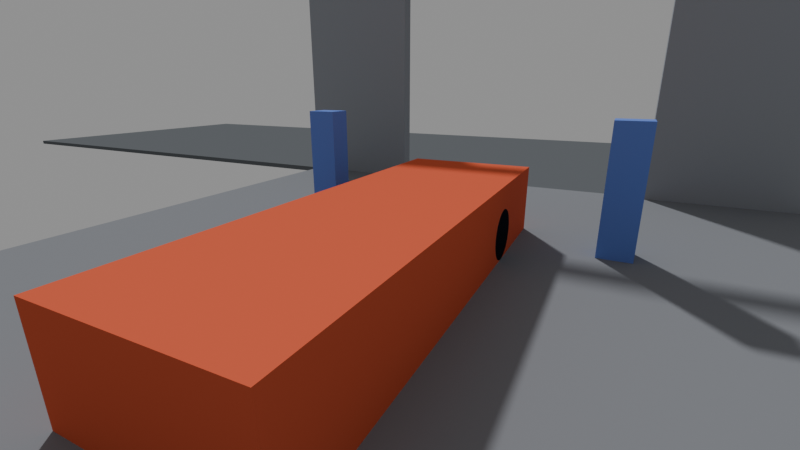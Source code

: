 # Source: garage-departure.blend  (saved by Blender 4.2.68; exported with 4.5.12 LTS)
import bpy
from mathutils import Matrix  # noqa: F401  (used for matrix-valued properties, if any)

bpy.ops.wm.read_factory_settings(use_empty=True)
scene = bpy.context.scene
scene.name = 'Scene'

# ---- materials (node trees are filled in below, after node groups)
mat_car_clearance_envelope = bpy.data.materials.new('car clearance envelope')
mat_car_clearance_envelope.diffuse_color = (0.7, 0.12, 0.06, 1.0)
mat_bay_floor = bpy.data.materials.new('bay floor')
mat_bay_floor.diffuse_color = (0.22, 0.23, 0.25, 1.0)
mat_lane = bpy.data.materials.new('lane')
mat_lane.diffuse_color = (0.12, 0.13, 0.14, 1.0)
mat_door_jamb = bpy.data.materials.new('door jamb')
mat_door_jamb.diffuse_color = (0.3, 0.32, 0.35, 1.0)
mat_door_jamb_001 = bpy.data.materials.new('door jamb.001')
mat_door_jamb_001.diffuse_color = (0.3, 0.32, 0.35, 1.0)
mat_door_lintel = bpy.data.materials.new('door lintel')
mat_door_lintel.diffuse_color = (0.3, 0.32, 0.35, 1.0)
mat_crew_release__1 = bpy.data.materials.new('crew.release.-1')
mat_crew_release__1.diffuse_color = (0.15, 0.25, 0.7, 1.0)
mat_crew_release_1 = bpy.data.materials.new('crew.release.1')
mat_crew_release_1.diffuse_color = (0.15, 0.25, 0.7, 1.0)
mat_rubber = bpy.data.materials.new('Rubber')
mat_rubber.diffuse_color = (0.02, 0.02, 0.025, 1.0)

# ---- material node trees

# ---- cameras
cam_departure_follow = bpy.data.cameras.new('departure.follow')
cam_departure_follow.sensor_fit = 'VERTICAL'
cam_departure_follow.lens = 23.55

# ---- meshes
me_cube = bpy.data.meshes.new('Cube')
me_cube.from_pydata([(-1.0, -1.0, -1.0), (-1.0, -1.0, 1.0), (-1.0, 1.0, -1.0), (-1.0, 1.0, 1.0), (1.0, -1.0, -1.0), (1.0, -1.0, 1.0), (1.0, 1.0, -1.0), (1.0, 1.0, 1.0)], [], [(0, 1, 3, 2), (2, 3, 7, 6), (6, 7, 5, 4), (4, 5, 1, 0), (2, 6, 4, 0), (7, 3, 1, 5)])
_uv = me_cube.uv_layers.new(name='UVMap')
_uv.uv.foreach_set('vector', [0.375, 0.0, 0.625, 0.0, 0.625, 0.25, 0.375, 0.25, 0.375, 0.25, 0.625, 0.25, 0.625, 0.5, 0.375, 0.5, 0.375, 0.5, 0.625, 0.5, 0.625, 0.75, 0.375, 0.75, 0.375, 0.75, 0.625, 0.75, 0.625, 1.0, 0.375, 1.0, 0.125, 0.5, 0.375, 0.5, 0.375, 0.75, 0.125, 0.75, 0.625, 0.5, 0.875, 0.5, 0.875, 0.75, 0.625, 0.75])
me_cube.materials.append(mat_car_clearance_envelope)
me_cube.update()
me_cube_001 = bpy.data.meshes.new('Cube.001')
me_cube_001.from_pydata([(-1.0, -1.0, -1.0), (-1.0, -1.0, 1.0), (-1.0, 1.0, -1.0), (-1.0, 1.0, 1.0), (1.0, -1.0, -1.0), (1.0, -1.0, 1.0), (1.0, 1.0, -1.0), (1.0, 1.0, 1.0)], [], [(0, 1, 3, 2), (2, 3, 7, 6), (6, 7, 5, 4), (4, 5, 1, 0), (2, 6, 4, 0), (7, 3, 1, 5)])
_uv = me_cube_001.uv_layers.new(name='UVMap')
_uv.uv.foreach_set('vector', [0.375, 0.0, 0.625, 0.0, 0.625, 0.25, 0.375, 0.25, 0.375, 0.25, 0.625, 0.25, 0.625, 0.5, 0.375, 0.5, 0.375, 0.5, 0.625, 0.5, 0.625, 0.75, 0.375, 0.75, 0.375, 0.75, 0.625, 0.75, 0.625, 1.0, 0.375, 1.0, 0.125, 0.5, 0.375, 0.5, 0.375, 0.75, 0.125, 0.75, 0.625, 0.5, 0.875, 0.5, 0.875, 0.75, 0.625, 0.75])
me_cube_001.materials.append(mat_bay_floor)
me_cube_001.update()
me_cube_002 = bpy.data.meshes.new('Cube.002')
me_cube_002.from_pydata([(-1.0, -1.0, -1.0), (-1.0, -1.0, 1.0), (-1.0, 1.0, -1.0), (-1.0, 1.0, 1.0), (1.0, -1.0, -1.0), (1.0, -1.0, 1.0), (1.0, 1.0, -1.0), (1.0, 1.0, 1.0)], [], [(0, 1, 3, 2), (2, 3, 7, 6), (6, 7, 5, 4), (4, 5, 1, 0), (2, 6, 4, 0), (7, 3, 1, 5)])
_uv = me_cube_002.uv_layers.new(name='UVMap')
_uv.uv.foreach_set('vector', [0.375, 0.0, 0.625, 0.0, 0.625, 0.25, 0.375, 0.25, 0.375, 0.25, 0.625, 0.25, 0.625, 0.5, 0.375, 0.5, 0.375, 0.5, 0.625, 0.5, 0.625, 0.75, 0.375, 0.75, 0.375, 0.75, 0.625, 0.75, 0.625, 1.0, 0.375, 1.0, 0.125, 0.5, 0.375, 0.5, 0.375, 0.75, 0.125, 0.75, 0.625, 0.5, 0.875, 0.5, 0.875, 0.75, 0.625, 0.75])
me_cube_002.materials.append(mat_lane)
me_cube_002.update()
me_cube_003 = bpy.data.meshes.new('Cube.003')
me_cube_003.from_pydata([(-1.0, -1.0, -1.0), (-1.0, -1.0, 1.0), (-1.0, 1.0, -1.0), (-1.0, 1.0, 1.0), (1.0, -1.0, -1.0), (1.0, -1.0, 1.0), (1.0, 1.0, -1.0), (1.0, 1.0, 1.0)], [], [(0, 1, 3, 2), (2, 3, 7, 6), (6, 7, 5, 4), (4, 5, 1, 0), (2, 6, 4, 0), (7, 3, 1, 5)])
_uv = me_cube_003.uv_layers.new(name='UVMap')
_uv.uv.foreach_set('vector', [0.375, 0.0, 0.625, 0.0, 0.625, 0.25, 0.375, 0.25, 0.375, 0.25, 0.625, 0.25, 0.625, 0.5, 0.375, 0.5, 0.375, 0.5, 0.625, 0.5, 0.625, 0.75, 0.375, 0.75, 0.375, 0.75, 0.625, 0.75, 0.625, 1.0, 0.375, 1.0, 0.125, 0.5, 0.375, 0.5, 0.375, 0.75, 0.125, 0.75, 0.625, 0.5, 0.875, 0.5, 0.875, 0.75, 0.625, 0.75])
me_cube_003.materials.append(mat_door_jamb)
me_cube_003.update()
me_cube_004 = bpy.data.meshes.new('Cube.004')
me_cube_004.from_pydata([(-1.0, -1.0, -1.0), (-1.0, -1.0, 1.0), (-1.0, 1.0, -1.0), (-1.0, 1.0, 1.0), (1.0, -1.0, -1.0), (1.0, -1.0, 1.0), (1.0, 1.0, -1.0), (1.0, 1.0, 1.0)], [], [(0, 1, 3, 2), (2, 3, 7, 6), (6, 7, 5, 4), (4, 5, 1, 0), (2, 6, 4, 0), (7, 3, 1, 5)])
_uv = me_cube_004.uv_layers.new(name='UVMap')
_uv.uv.foreach_set('vector', [0.375, 0.0, 0.625, 0.0, 0.625, 0.25, 0.375, 0.25, 0.375, 0.25, 0.625, 0.25, 0.625, 0.5, 0.375, 0.5, 0.375, 0.5, 0.625, 0.5, 0.625, 0.75, 0.375, 0.75, 0.375, 0.75, 0.625, 0.75, 0.625, 1.0, 0.375, 1.0, 0.125, 0.5, 0.375, 0.5, 0.375, 0.75, 0.125, 0.75, 0.625, 0.5, 0.875, 0.5, 0.875, 0.75, 0.625, 0.75])
me_cube_004.materials.append(mat_door_jamb_001)
me_cube_004.update()
me_cube_005 = bpy.data.meshes.new('Cube.005')
me_cube_005.from_pydata([(-1.0, -1.0, -1.0), (-1.0, -1.0, 1.0), (-1.0, 1.0, -1.0), (-1.0, 1.0, 1.0), (1.0, -1.0, -1.0), (1.0, -1.0, 1.0), (1.0, 1.0, -1.0), (1.0, 1.0, 1.0)], [], [(0, 1, 3, 2), (2, 3, 7, 6), (6, 7, 5, 4), (4, 5, 1, 0), (2, 6, 4, 0), (7, 3, 1, 5)])
_uv = me_cube_005.uv_layers.new(name='UVMap')
_uv.uv.foreach_set('vector', [0.375, 0.0, 0.625, 0.0, 0.625, 0.25, 0.375, 0.25, 0.375, 0.25, 0.625, 0.25, 0.625, 0.5, 0.375, 0.5, 0.375, 0.5, 0.625, 0.5, 0.625, 0.75, 0.375, 0.75, 0.375, 0.75, 0.625, 0.75, 0.625, 1.0, 0.375, 1.0, 0.125, 0.5, 0.375, 0.5, 0.375, 0.75, 0.125, 0.75, 0.625, 0.5, 0.875, 0.5, 0.875, 0.75, 0.625, 0.75])
me_cube_005.materials.append(mat_door_lintel)
me_cube_005.update()
me_cube_006 = bpy.data.meshes.new('Cube.006')
me_cube_006.from_pydata([(-1.0, -1.0, -1.0), (-1.0, -1.0, 1.0), (-1.0, 1.0, -1.0), (-1.0, 1.0, 1.0), (1.0, -1.0, -1.0), (1.0, -1.0, 1.0), (1.0, 1.0, -1.0), (1.0, 1.0, 1.0)], [], [(0, 1, 3, 2), (2, 3, 7, 6), (6, 7, 5, 4), (4, 5, 1, 0), (2, 6, 4, 0), (7, 3, 1, 5)])
_uv = me_cube_006.uv_layers.new(name='UVMap')
_uv.uv.foreach_set('vector', [0.375, 0.0, 0.625, 0.0, 0.625, 0.25, 0.375, 0.25, 0.375, 0.25, 0.625, 0.25, 0.625, 0.5, 0.375, 0.5, 0.375, 0.5, 0.625, 0.5, 0.625, 0.75, 0.375, 0.75, 0.375, 0.75, 0.625, 0.75, 0.625, 1.0, 0.375, 1.0, 0.125, 0.5, 0.375, 0.5, 0.375, 0.75, 0.125, 0.75, 0.625, 0.5, 0.875, 0.5, 0.875, 0.75, 0.625, 0.75])
me_cube_006.materials.append(mat_crew_release__1)
me_cube_006.update()
me_cube_007 = bpy.data.meshes.new('Cube.007')
me_cube_007.from_pydata([(-1.0, -1.0, -1.0), (-1.0, -1.0, 1.0), (-1.0, 1.0, -1.0), (-1.0, 1.0, 1.0), (1.0, -1.0, -1.0), (1.0, -1.0, 1.0), (1.0, 1.0, -1.0), (1.0, 1.0, 1.0)], [], [(0, 1, 3, 2), (2, 3, 7, 6), (6, 7, 5, 4), (4, 5, 1, 0), (2, 6, 4, 0), (7, 3, 1, 5)])
_uv = me_cube_007.uv_layers.new(name='UVMap')
_uv.uv.foreach_set('vector', [0.375, 0.0, 0.625, 0.0, 0.625, 0.25, 0.375, 0.25, 0.375, 0.25, 0.625, 0.25, 0.625, 0.5, 0.375, 0.5, 0.375, 0.5, 0.625, 0.5, 0.625, 0.75, 0.375, 0.75, 0.375, 0.75, 0.625, 0.75, 0.625, 1.0, 0.375, 1.0, 0.125, 0.5, 0.375, 0.5, 0.375, 0.75, 0.125, 0.75, 0.625, 0.5, 0.875, 0.5, 0.875, 0.75, 0.625, 0.75])
me_cube_007.materials.append(mat_crew_release_1)
me_cube_007.update()
me_cylinder = bpy.data.meshes.new('Cylinder')
me_cylinder.from_pydata([(-0.16, 0.3416, 6.994e-09), (0.16, 0.3416, -6.994e-09), (-0.16, 0.3351, -0.06665), (0.16, 0.3351, -0.06665), (-0.16, 0.3156, -0.1307), (0.16, 0.3156, -0.1307), (-0.16, 0.2841, -0.1898), (0.16, 0.2841, -0.1898), (-0.16, 0.2416, -0.2416), (0.16, 0.2416, -0.2416), (-0.16, 0.1898, -0.2841), (0.16, 0.1898, -0.2841), (-0.16, 0.1307, -0.3156), (0.16, 0.1307, -0.3156), (-0.16, 0.06665, -0.3351), (0.16, 0.06665, -0.3351), (-0.16, 0.0, -0.3416), (0.16, 0.0, -0.3416), (-0.16, -0.06665, -0.3351), (0.16, -0.06665, -0.3351), (-0.16, -0.1307, -0.3156), (0.16, -0.1307, -0.3156), (-0.16, -0.1898, -0.2841), (0.16, -0.1898, -0.2841), (-0.16, -0.2416, -0.2416), (0.16, -0.2416, -0.2416), (-0.16, -0.2841, -0.1898), (0.16, -0.2841, -0.1898), (-0.16, -0.3156, -0.1307), (0.16, -0.3156, -0.1307), (-0.16, -0.3351, -0.06665), (0.16, -0.3351, -0.06665), (-0.16, -0.3416, 6.994e-09), (0.16, -0.3416, -6.994e-09), (-0.16, -0.3351, 0.06665), (0.16, -0.3351, 0.06665), (-0.16, -0.3156, 0.1307), (0.16, -0.3156, 0.1307), (-0.16, -0.2841, 0.1898), (0.16, -0.2841, 0.1898), (-0.16, -0.2416, 0.2416), (0.16, -0.2416, 0.2416), (-0.16, -0.1898, 0.2841), (0.16, -0.1898, 0.2841), (-0.16, -0.1307, 0.3156), (0.16, -0.1307, 0.3156), (-0.16, -0.06665, 0.3351), (0.16, -0.06665, 0.3351), (-0.16, 0.0, 0.3416), (0.16, 0.0, 0.3416), (-0.16, 0.06665, 0.3351), (0.16, 0.06665, 0.3351), (-0.16, 0.1307, 0.3156), (0.16, 0.1307, 0.3156), (-0.16, 0.1898, 0.2841), (0.16, 0.1898, 0.2841), (-0.16, 0.2416, 0.2416), (0.16, 0.2416, 0.2416), (-0.16, 0.2841, 0.1898), (0.16, 0.2841, 0.1898), (-0.16, 0.3156, 0.1307), (0.16, 0.3156, 0.1307), (-0.16, 0.3351, 0.06665), (0.16, 0.3351, 0.06665)], [], [(0, 1, 3, 2), (2, 3, 5, 4), (4, 5, 7, 6), (6, 7, 9, 8), (8, 9, 11, 10), (10, 11, 13, 12), (12, 13, 15, 14), (14, 15, 17, 16), (16, 17, 19, 18), (18, 19, 21, 20), (20, 21, 23, 22), (22, 23, 25, 24), (24, 25, 27, 26), (26, 27, 29, 28), (28, 29, 31, 30), (30, 31, 33, 32), (32, 33, 35, 34), (34, 35, 37, 36), (36, 37, 39, 38), (38, 39, 41, 40), (40, 41, 43, 42), (42, 43, 45, 44), (44, 45, 47, 46), (46, 47, 49, 48), (48, 49, 51, 50), (50, 51, 53, 52), (52, 53, 55, 54), (54, 55, 57, 56), (56, 57, 59, 58), (58, 59, 61, 60), (3, 1, 63, 61, 59, 57, 55, 53, 51, 49, 47, 45, 43, 41, 39, 37, 35, 33, 31, 29, 27, 25, 23, 21, 19, 17, 15, 13, 11, 9, 7, 5), (60, 61, 63, 62), (62, 63, 1, 0), (0, 2, 4, 6, 8, 10, 12, 14, 16, 18, 20, 22, 24, 26, 28, 30, 32, 34, 36, 38, 40, 42, 44, 46, 48, 50, 52, 54, 56, 58, 60, 62)])
_uv = me_cylinder.uv_layers.new(name='UVMap')
_uv.uv.foreach_set('vector', [1.0, 0.5, 1.0, 1.0, 0.9688, 1.0, 0.9688, 0.5, 0.9688, 0.5, 0.9688, 1.0, 0.9375, 1.0, 0.9375, 0.5, 0.9375, 0.5, 0.9375, 1.0, 0.9062, 1.0, 0.9062, 0.5, 0.9062, 0.5, 0.9062, 1.0, 0.875, 1.0, 0.875, 0.5, 0.875, 0.5, 0.875, 1.0, 0.8438, 1.0, 0.8438, 0.5, 0.8438, 0.5, 0.8438, 1.0, 0.8125, 1.0, 0.8125, 0.5, 0.8125, 0.5, 0.8125, 1.0, 0.7812, 1.0, 0.7812, 0.5, 0.7812, 0.5, 0.7812, 1.0, 0.75, 1.0, 0.75, 0.5, 0.75, 0.5, 0.75, 1.0, 0.7188, 1.0, 0.7188, 0.5, 0.7188, 0.5, 0.7188, 1.0, 0.6875, 1.0, 0.6875, 0.5, 0.6875, 0.5, 0.6875, 1.0, 0.6562, 1.0, 0.6562, 0.5, 0.6562, 0.5, 0.6562, 1.0, 0.625, 1.0, 0.625, 0.5, 0.625, 0.5, 0.625, 1.0, 0.5938, 1.0, 0.5938, 0.5, 0.5938, 0.5, 0.5938, 1.0, 0.5625, 1.0, 0.5625, 0.5, 0.5625, 0.5, 0.5625, 1.0, 0.5312, 1.0, 0.5312, 0.5, 0.5312, 0.5, 0.5312, 1.0, 0.5, 1.0, 0.5, 0.5, 0.5, 0.5, 0.5, 1.0, 0.4688, 1.0, 0.4688, 0.5, 0.4688, 0.5, 0.4688, 1.0, 0.4375, 1.0, 0.4375, 0.5, 0.4375, 0.5, 0.4375, 1.0, 0.4062, 1.0, 0.4062, 0.5, 0.4062, 0.5, 0.4062, 1.0, 0.375, 1.0, 0.375, 0.5, 0.375, 0.5, 0.375, 1.0, 0.3438, 1.0, 0.3438, 0.5, 0.3438, 0.5, 0.3438, 1.0, 0.3125, 1.0, 0.3125, 0.5, 0.3125, 0.5, 0.3125, 1.0, 0.2812, 1.0, 0.2812, 0.5, 0.2812, 0.5, 0.2812, 1.0, 0.25, 1.0, 0.25, 0.5, 0.25, 0.5, 0.25, 1.0, 0.2188, 1.0, 0.2188, 0.5, 0.2188, 0.5, 0.2188, 1.0, 0.1875, 1.0, 0.1875, 0.5, 0.1875, 0.5, 0.1875, 1.0, 0.1562, 1.0, 0.1562, 0.5, 0.1562, 0.5, 0.1562, 1.0, 0.125, 1.0, 0.125, 0.5, 0.125, 0.5, 0.125, 1.0, 0.09375, 1.0, 0.09375, 0.5, 0.09375, 0.5, 0.09375, 1.0, 0.0625, 1.0, 0.0625, 0.5, 0.2968, 0.4854, 0.25, 0.49, 0.2032, 0.4854, 0.1582, 0.4717, 0.1167, 0.4496, 0.08029, 0.4197, 0.05045, 0.3833, 0.02827, 0.3418, 0.01461, 0.2968, 0.01, 0.25, 0.01461, 0.2032, 0.02827, 0.1582, 0.05045, 0.1167, 0.08029, 0.08029, 0.1167, 0.05045, 0.1582, 0.02827, 0.2032, 0.01461, 0.25, 0.01, 0.2968, 0.01461, 0.3418, 0.02827, 0.3833, 0.05045, 0.4197, 0.08029, 0.4496, 0.1167, 0.4717, 0.1582, 0.4854, 0.2032, 0.49, 0.25, 0.4854, 0.2968, 0.4717, 0.3418, 0.4496, 0.3833, 0.4197, 0.4197, 0.3833, 0.4496, 0.3418, 0.4717, 0.0625, 0.5, 0.0625, 1.0, 0.03125, 1.0, 0.03125, 0.5, 0.03125, 0.5, 0.03125, 1.0, 0.0, 1.0, 0.0, 0.5, 0.75, 0.49, 0.7968, 0.4854, 0.8418, 0.4717, 0.8833, 0.4496, 0.9197, 0.4197, 0.9496, 0.3833, 0.9717, 0.3418, 0.9854, 0.2968, 0.99, 0.25, 0.9854, 0.2032, 0.9717, 0.1582, 0.9496, 0.1167, 0.9197, 0.08029, 0.8833, 0.05045, 0.8418, 0.02827, 0.7968, 0.01461, 0.75, 0.01, 0.7032, 0.01461, 0.6582, 0.02827, 0.6167, 0.05045, 0.5803, 0.08029, 0.5504, 0.1167, 0.5283, 0.1582, 0.5146, 0.2032, 0.51, 0.25, 0.5146, 0.2968, 0.5283, 0.3418, 0.5504, 0.3833, 0.5803, 0.4197, 0.6167, 0.4496, 0.6582, 0.4717, 0.7032, 0.4854])
me_cylinder.materials.append(mat_rubber)
me_cylinder.update()
me_cylinder_001 = bpy.data.meshes.new('Cylinder.001')
me_cylinder_001.from_pydata([(-0.16, 0.3416, 6.994e-09), (0.16, 0.3416, -6.994e-09), (-0.16, 0.3351, -0.06665), (0.16, 0.3351, -0.06665), (-0.16, 0.3156, -0.1307), (0.16, 0.3156, -0.1307), (-0.16, 0.2841, -0.1898), (0.16, 0.2841, -0.1898), (-0.16, 0.2416, -0.2416), (0.16, 0.2416, -0.2416), (-0.16, 0.1898, -0.2841), (0.16, 0.1898, -0.2841), (-0.16, 0.1307, -0.3156), (0.16, 0.1307, -0.3156), (-0.16, 0.06665, -0.3351), (0.16, 0.06665, -0.3351), (-0.16, 0.0, -0.3416), (0.16, 0.0, -0.3416), (-0.16, -0.06665, -0.3351), (0.16, -0.06665, -0.3351), (-0.16, -0.1307, -0.3156), (0.16, -0.1307, -0.3156), (-0.16, -0.1898, -0.2841), (0.16, -0.1898, -0.2841), (-0.16, -0.2416, -0.2416), (0.16, -0.2416, -0.2416), (-0.16, -0.2841, -0.1898), (0.16, -0.2841, -0.1898), (-0.16, -0.3156, -0.1307), (0.16, -0.3156, -0.1307), (-0.16, -0.3351, -0.06665), (0.16, -0.3351, -0.06665), (-0.16, -0.3416, 6.994e-09), (0.16, -0.3416, -6.994e-09), (-0.16, -0.3351, 0.06665), (0.16, -0.3351, 0.06665), (-0.16, -0.3156, 0.1307), (0.16, -0.3156, 0.1307), (-0.16, -0.2841, 0.1898), (0.16, -0.2841, 0.1898), (-0.16, -0.2416, 0.2416), (0.16, -0.2416, 0.2416), (-0.16, -0.1898, 0.2841), (0.16, -0.1898, 0.2841), (-0.16, -0.1307, 0.3156), (0.16, -0.1307, 0.3156), (-0.16, -0.06665, 0.3351), (0.16, -0.06665, 0.3351), (-0.16, 0.0, 0.3416), (0.16, 0.0, 0.3416), (-0.16, 0.06665, 0.3351), (0.16, 0.06665, 0.3351), (-0.16, 0.1307, 0.3156), (0.16, 0.1307, 0.3156), (-0.16, 0.1898, 0.2841), (0.16, 0.1898, 0.2841), (-0.16, 0.2416, 0.2416), (0.16, 0.2416, 0.2416), (-0.16, 0.2841, 0.1898), (0.16, 0.2841, 0.1898), (-0.16, 0.3156, 0.1307), (0.16, 0.3156, 0.1307), (-0.16, 0.3351, 0.06665), (0.16, 0.3351, 0.06665)], [], [(0, 1, 3, 2), (2, 3, 5, 4), (4, 5, 7, 6), (6, 7, 9, 8), (8, 9, 11, 10), (10, 11, 13, 12), (12, 13, 15, 14), (14, 15, 17, 16), (16, 17, 19, 18), (18, 19, 21, 20), (20, 21, 23, 22), (22, 23, 25, 24), (24, 25, 27, 26), (26, 27, 29, 28), (28, 29, 31, 30), (30, 31, 33, 32), (32, 33, 35, 34), (34, 35, 37, 36), (36, 37, 39, 38), (38, 39, 41, 40), (40, 41, 43, 42), (42, 43, 45, 44), (44, 45, 47, 46), (46, 47, 49, 48), (48, 49, 51, 50), (50, 51, 53, 52), (52, 53, 55, 54), (54, 55, 57, 56), (56, 57, 59, 58), (58, 59, 61, 60), (3, 1, 63, 61, 59, 57, 55, 53, 51, 49, 47, 45, 43, 41, 39, 37, 35, 33, 31, 29, 27, 25, 23, 21, 19, 17, 15, 13, 11, 9, 7, 5), (60, 61, 63, 62), (62, 63, 1, 0), (0, 2, 4, 6, 8, 10, 12, 14, 16, 18, 20, 22, 24, 26, 28, 30, 32, 34, 36, 38, 40, 42, 44, 46, 48, 50, 52, 54, 56, 58, 60, 62)])
_uv = me_cylinder_001.uv_layers.new(name='UVMap')
_uv.uv.foreach_set('vector', [1.0, 0.5, 1.0, 1.0, 0.9688, 1.0, 0.9688, 0.5, 0.9688, 0.5, 0.9688, 1.0, 0.9375, 1.0, 0.9375, 0.5, 0.9375, 0.5, 0.9375, 1.0, 0.9062, 1.0, 0.9062, 0.5, 0.9062, 0.5, 0.9062, 1.0, 0.875, 1.0, 0.875, 0.5, 0.875, 0.5, 0.875, 1.0, 0.8438, 1.0, 0.8438, 0.5, 0.8438, 0.5, 0.8438, 1.0, 0.8125, 1.0, 0.8125, 0.5, 0.8125, 0.5, 0.8125, 1.0, 0.7812, 1.0, 0.7812, 0.5, 0.7812, 0.5, 0.7812, 1.0, 0.75, 1.0, 0.75, 0.5, 0.75, 0.5, 0.75, 1.0, 0.7188, 1.0, 0.7188, 0.5, 0.7188, 0.5, 0.7188, 1.0, 0.6875, 1.0, 0.6875, 0.5, 0.6875, 0.5, 0.6875, 1.0, 0.6562, 1.0, 0.6562, 0.5, 0.6562, 0.5, 0.6562, 1.0, 0.625, 1.0, 0.625, 0.5, 0.625, 0.5, 0.625, 1.0, 0.5938, 1.0, 0.5938, 0.5, 0.5938, 0.5, 0.5938, 1.0, 0.5625, 1.0, 0.5625, 0.5, 0.5625, 0.5, 0.5625, 1.0, 0.5312, 1.0, 0.5312, 0.5, 0.5312, 0.5, 0.5312, 1.0, 0.5, 1.0, 0.5, 0.5, 0.5, 0.5, 0.5, 1.0, 0.4688, 1.0, 0.4688, 0.5, 0.4688, 0.5, 0.4688, 1.0, 0.4375, 1.0, 0.4375, 0.5, 0.4375, 0.5, 0.4375, 1.0, 0.4062, 1.0, 0.4062, 0.5, 0.4062, 0.5, 0.4062, 1.0, 0.375, 1.0, 0.375, 0.5, 0.375, 0.5, 0.375, 1.0, 0.3438, 1.0, 0.3438, 0.5, 0.3438, 0.5, 0.3438, 1.0, 0.3125, 1.0, 0.3125, 0.5, 0.3125, 0.5, 0.3125, 1.0, 0.2812, 1.0, 0.2812, 0.5, 0.2812, 0.5, 0.2812, 1.0, 0.25, 1.0, 0.25, 0.5, 0.25, 0.5, 0.25, 1.0, 0.2188, 1.0, 0.2188, 0.5, 0.2188, 0.5, 0.2188, 1.0, 0.1875, 1.0, 0.1875, 0.5, 0.1875, 0.5, 0.1875, 1.0, 0.1562, 1.0, 0.1562, 0.5, 0.1562, 0.5, 0.1562, 1.0, 0.125, 1.0, 0.125, 0.5, 0.125, 0.5, 0.125, 1.0, 0.09375, 1.0, 0.09375, 0.5, 0.09375, 0.5, 0.09375, 1.0, 0.0625, 1.0, 0.0625, 0.5, 0.2968, 0.4854, 0.25, 0.49, 0.2032, 0.4854, 0.1582, 0.4717, 0.1167, 0.4496, 0.08029, 0.4197, 0.05045, 0.3833, 0.02827, 0.3418, 0.01461, 0.2968, 0.01, 0.25, 0.01461, 0.2032, 0.02827, 0.1582, 0.05045, 0.1167, 0.08029, 0.08029, 0.1167, 0.05045, 0.1582, 0.02827, 0.2032, 0.01461, 0.25, 0.01, 0.2968, 0.01461, 0.3418, 0.02827, 0.3833, 0.05045, 0.4197, 0.08029, 0.4496, 0.1167, 0.4717, 0.1582, 0.4854, 0.2032, 0.49, 0.25, 0.4854, 0.2968, 0.4717, 0.3418, 0.4496, 0.3833, 0.4197, 0.4197, 0.3833, 0.4496, 0.3418, 0.4717, 0.0625, 0.5, 0.0625, 1.0, 0.03125, 1.0, 0.03125, 0.5, 0.03125, 0.5, 0.03125, 1.0, 0.0, 1.0, 0.0, 0.5, 0.75, 0.49, 0.7968, 0.4854, 0.8418, 0.4717, 0.8833, 0.4496, 0.9197, 0.4197, 0.9496, 0.3833, 0.9717, 0.3418, 0.9854, 0.2968, 0.99, 0.25, 0.9854, 0.2032, 0.9717, 0.1582, 0.9496, 0.1167, 0.9197, 0.08029, 0.8833, 0.05045, 0.8418, 0.02827, 0.7968, 0.01461, 0.75, 0.01, 0.7032, 0.01461, 0.6582, 0.02827, 0.6167, 0.05045, 0.5803, 0.08029, 0.5504, 0.1167, 0.5283, 0.1582, 0.5146, 0.2032, 0.51, 0.25, 0.5146, 0.2968, 0.5283, 0.3418, 0.5504, 0.3833, 0.5803, 0.4197, 0.6167, 0.4496, 0.6582, 0.4717, 0.7032, 0.4854])
me_cylinder_001.materials.append(mat_rubber)
me_cylinder_001.update()
me_cylinder_002 = bpy.data.meshes.new('Cylinder.002')
me_cylinder_002.from_pydata([(-0.16, 0.3416, 6.994e-09), (0.16, 0.3416, -6.994e-09), (-0.16, 0.3351, -0.06665), (0.16, 0.3351, -0.06665), (-0.16, 0.3156, -0.1307), (0.16, 0.3156, -0.1307), (-0.16, 0.2841, -0.1898), (0.16, 0.2841, -0.1898), (-0.16, 0.2416, -0.2416), (0.16, 0.2416, -0.2416), (-0.16, 0.1898, -0.2841), (0.16, 0.1898, -0.2841), (-0.16, 0.1307, -0.3156), (0.16, 0.1307, -0.3156), (-0.16, 0.06665, -0.3351), (0.16, 0.06665, -0.3351), (-0.16, 0.0, -0.3416), (0.16, 0.0, -0.3416), (-0.16, -0.06665, -0.3351), (0.16, -0.06665, -0.3351), (-0.16, -0.1307, -0.3156), (0.16, -0.1307, -0.3156), (-0.16, -0.1898, -0.2841), (0.16, -0.1898, -0.2841), (-0.16, -0.2416, -0.2416), (0.16, -0.2416, -0.2416), (-0.16, -0.2841, -0.1898), (0.16, -0.2841, -0.1898), (-0.16, -0.3156, -0.1307), (0.16, -0.3156, -0.1307), (-0.16, -0.3351, -0.06665), (0.16, -0.3351, -0.06665), (-0.16, -0.3416, 6.994e-09), (0.16, -0.3416, -6.994e-09), (-0.16, -0.3351, 0.06665), (0.16, -0.3351, 0.06665), (-0.16, -0.3156, 0.1307), (0.16, -0.3156, 0.1307), (-0.16, -0.2841, 0.1898), (0.16, -0.2841, 0.1898), (-0.16, -0.2416, 0.2416), (0.16, -0.2416, 0.2416), (-0.16, -0.1898, 0.2841), (0.16, -0.1898, 0.2841), (-0.16, -0.1307, 0.3156), (0.16, -0.1307, 0.3156), (-0.16, -0.06665, 0.3351), (0.16, -0.06665, 0.3351), (-0.16, 0.0, 0.3416), (0.16, 0.0, 0.3416), (-0.16, 0.06665, 0.3351), (0.16, 0.06665, 0.3351), (-0.16, 0.1307, 0.3156), (0.16, 0.1307, 0.3156), (-0.16, 0.1898, 0.2841), (0.16, 0.1898, 0.2841), (-0.16, 0.2416, 0.2416), (0.16, 0.2416, 0.2416), (-0.16, 0.2841, 0.1898), (0.16, 0.2841, 0.1898), (-0.16, 0.3156, 0.1307), (0.16, 0.3156, 0.1307), (-0.16, 0.3351, 0.06665), (0.16, 0.3351, 0.06665)], [], [(0, 1, 3, 2), (2, 3, 5, 4), (4, 5, 7, 6), (6, 7, 9, 8), (8, 9, 11, 10), (10, 11, 13, 12), (12, 13, 15, 14), (14, 15, 17, 16), (16, 17, 19, 18), (18, 19, 21, 20), (20, 21, 23, 22), (22, 23, 25, 24), (24, 25, 27, 26), (26, 27, 29, 28), (28, 29, 31, 30), (30, 31, 33, 32), (32, 33, 35, 34), (34, 35, 37, 36), (36, 37, 39, 38), (38, 39, 41, 40), (40, 41, 43, 42), (42, 43, 45, 44), (44, 45, 47, 46), (46, 47, 49, 48), (48, 49, 51, 50), (50, 51, 53, 52), (52, 53, 55, 54), (54, 55, 57, 56), (56, 57, 59, 58), (58, 59, 61, 60), (3, 1, 63, 61, 59, 57, 55, 53, 51, 49, 47, 45, 43, 41, 39, 37, 35, 33, 31, 29, 27, 25, 23, 21, 19, 17, 15, 13, 11, 9, 7, 5), (60, 61, 63, 62), (62, 63, 1, 0), (0, 2, 4, 6, 8, 10, 12, 14, 16, 18, 20, 22, 24, 26, 28, 30, 32, 34, 36, 38, 40, 42, 44, 46, 48, 50, 52, 54, 56, 58, 60, 62)])
_uv = me_cylinder_002.uv_layers.new(name='UVMap')
_uv.uv.foreach_set('vector', [1.0, 0.5, 1.0, 1.0, 0.9688, 1.0, 0.9688, 0.5, 0.9688, 0.5, 0.9688, 1.0, 0.9375, 1.0, 0.9375, 0.5, 0.9375, 0.5, 0.9375, 1.0, 0.9062, 1.0, 0.9062, 0.5, 0.9062, 0.5, 0.9062, 1.0, 0.875, 1.0, 0.875, 0.5, 0.875, 0.5, 0.875, 1.0, 0.8438, 1.0, 0.8438, 0.5, 0.8438, 0.5, 0.8438, 1.0, 0.8125, 1.0, 0.8125, 0.5, 0.8125, 0.5, 0.8125, 1.0, 0.7812, 1.0, 0.7812, 0.5, 0.7812, 0.5, 0.7812, 1.0, 0.75, 1.0, 0.75, 0.5, 0.75, 0.5, 0.75, 1.0, 0.7188, 1.0, 0.7188, 0.5, 0.7188, 0.5, 0.7188, 1.0, 0.6875, 1.0, 0.6875, 0.5, 0.6875, 0.5, 0.6875, 1.0, 0.6562, 1.0, 0.6562, 0.5, 0.6562, 0.5, 0.6562, 1.0, 0.625, 1.0, 0.625, 0.5, 0.625, 0.5, 0.625, 1.0, 0.5938, 1.0, 0.5938, 0.5, 0.5938, 0.5, 0.5938, 1.0, 0.5625, 1.0, 0.5625, 0.5, 0.5625, 0.5, 0.5625, 1.0, 0.5312, 1.0, 0.5312, 0.5, 0.5312, 0.5, 0.5312, 1.0, 0.5, 1.0, 0.5, 0.5, 0.5, 0.5, 0.5, 1.0, 0.4688, 1.0, 0.4688, 0.5, 0.4688, 0.5, 0.4688, 1.0, 0.4375, 1.0, 0.4375, 0.5, 0.4375, 0.5, 0.4375, 1.0, 0.4062, 1.0, 0.4062, 0.5, 0.4062, 0.5, 0.4062, 1.0, 0.375, 1.0, 0.375, 0.5, 0.375, 0.5, 0.375, 1.0, 0.3438, 1.0, 0.3438, 0.5, 0.3438, 0.5, 0.3438, 1.0, 0.3125, 1.0, 0.3125, 0.5, 0.3125, 0.5, 0.3125, 1.0, 0.2812, 1.0, 0.2812, 0.5, 0.2812, 0.5, 0.2812, 1.0, 0.25, 1.0, 0.25, 0.5, 0.25, 0.5, 0.25, 1.0, 0.2188, 1.0, 0.2188, 0.5, 0.2188, 0.5, 0.2188, 1.0, 0.1875, 1.0, 0.1875, 0.5, 0.1875, 0.5, 0.1875, 1.0, 0.1562, 1.0, 0.1562, 0.5, 0.1562, 0.5, 0.1562, 1.0, 0.125, 1.0, 0.125, 0.5, 0.125, 0.5, 0.125, 1.0, 0.09375, 1.0, 0.09375, 0.5, 0.09375, 0.5, 0.09375, 1.0, 0.0625, 1.0, 0.0625, 0.5, 0.2968, 0.4854, 0.25, 0.49, 0.2032, 0.4854, 0.1582, 0.4717, 0.1167, 0.4496, 0.08029, 0.4197, 0.05045, 0.3833, 0.02827, 0.3418, 0.01461, 0.2968, 0.01, 0.25, 0.01461, 0.2032, 0.02827, 0.1582, 0.05045, 0.1167, 0.08029, 0.08029, 0.1167, 0.05045, 0.1582, 0.02827, 0.2032, 0.01461, 0.25, 0.01, 0.2968, 0.01461, 0.3418, 0.02827, 0.3833, 0.05045, 0.4197, 0.08029, 0.4496, 0.1167, 0.4717, 0.1582, 0.4854, 0.2032, 0.49, 0.25, 0.4854, 0.2968, 0.4717, 0.3418, 0.4496, 0.3833, 0.4197, 0.4197, 0.3833, 0.4496, 0.3418, 0.4717, 0.0625, 0.5, 0.0625, 1.0, 0.03125, 1.0, 0.03125, 0.5, 0.03125, 0.5, 0.03125, 1.0, 0.0, 1.0, 0.0, 0.5, 0.75, 0.49, 0.7968, 0.4854, 0.8418, 0.4717, 0.8833, 0.4496, 0.9197, 0.4197, 0.9496, 0.3833, 0.9717, 0.3418, 0.9854, 0.2968, 0.99, 0.25, 0.9854, 0.2032, 0.9717, 0.1582, 0.9496, 0.1167, 0.9197, 0.08029, 0.8833, 0.05045, 0.8418, 0.02827, 0.7968, 0.01461, 0.75, 0.01, 0.7032, 0.01461, 0.6582, 0.02827, 0.6167, 0.05045, 0.5803, 0.08029, 0.5504, 0.1167, 0.5283, 0.1582, 0.5146, 0.2032, 0.51, 0.25, 0.5146, 0.2968, 0.5283, 0.3418, 0.5504, 0.3833, 0.5803, 0.4197, 0.6167, 0.4496, 0.6582, 0.4717, 0.7032, 0.4854])
me_cylinder_002.materials.append(mat_rubber)
me_cylinder_002.update()
me_cylinder_003 = bpy.data.meshes.new('Cylinder.003')
me_cylinder_003.from_pydata([(-0.16, 0.3416, 6.994e-09), (0.16, 0.3416, -6.994e-09), (-0.16, 0.3351, -0.06665), (0.16, 0.3351, -0.06665), (-0.16, 0.3156, -0.1307), (0.16, 0.3156, -0.1307), (-0.16, 0.2841, -0.1898), (0.16, 0.2841, -0.1898), (-0.16, 0.2416, -0.2416), (0.16, 0.2416, -0.2416), (-0.16, 0.1898, -0.2841), (0.16, 0.1898, -0.2841), (-0.16, 0.1307, -0.3156), (0.16, 0.1307, -0.3156), (-0.16, 0.06665, -0.3351), (0.16, 0.06665, -0.3351), (-0.16, 0.0, -0.3416), (0.16, 0.0, -0.3416), (-0.16, -0.06665, -0.3351), (0.16, -0.06665, -0.3351), (-0.16, -0.1307, -0.3156), (0.16, -0.1307, -0.3156), (-0.16, -0.1898, -0.2841), (0.16, -0.1898, -0.2841), (-0.16, -0.2416, -0.2416), (0.16, -0.2416, -0.2416), (-0.16, -0.2841, -0.1898), (0.16, -0.2841, -0.1898), (-0.16, -0.3156, -0.1307), (0.16, -0.3156, -0.1307), (-0.16, -0.3351, -0.06665), (0.16, -0.3351, -0.06665), (-0.16, -0.3416, 6.994e-09), (0.16, -0.3416, -6.994e-09), (-0.16, -0.3351, 0.06665), (0.16, -0.3351, 0.06665), (-0.16, -0.3156, 0.1307), (0.16, -0.3156, 0.1307), (-0.16, -0.2841, 0.1898), (0.16, -0.2841, 0.1898), (-0.16, -0.2416, 0.2416), (0.16, -0.2416, 0.2416), (-0.16, -0.1898, 0.2841), (0.16, -0.1898, 0.2841), (-0.16, -0.1307, 0.3156), (0.16, -0.1307, 0.3156), (-0.16, -0.06665, 0.3351), (0.16, -0.06665, 0.3351), (-0.16, 0.0, 0.3416), (0.16, 0.0, 0.3416), (-0.16, 0.06665, 0.3351), (0.16, 0.06665, 0.3351), (-0.16, 0.1307, 0.3156), (0.16, 0.1307, 0.3156), (-0.16, 0.1898, 0.2841), (0.16, 0.1898, 0.2841), (-0.16, 0.2416, 0.2416), (0.16, 0.2416, 0.2416), (-0.16, 0.2841, 0.1898), (0.16, 0.2841, 0.1898), (-0.16, 0.3156, 0.1307), (0.16, 0.3156, 0.1307), (-0.16, 0.3351, 0.06665), (0.16, 0.3351, 0.06665)], [], [(0, 1, 3, 2), (2, 3, 5, 4), (4, 5, 7, 6), (6, 7, 9, 8), (8, 9, 11, 10), (10, 11, 13, 12), (12, 13, 15, 14), (14, 15, 17, 16), (16, 17, 19, 18), (18, 19, 21, 20), (20, 21, 23, 22), (22, 23, 25, 24), (24, 25, 27, 26), (26, 27, 29, 28), (28, 29, 31, 30), (30, 31, 33, 32), (32, 33, 35, 34), (34, 35, 37, 36), (36, 37, 39, 38), (38, 39, 41, 40), (40, 41, 43, 42), (42, 43, 45, 44), (44, 45, 47, 46), (46, 47, 49, 48), (48, 49, 51, 50), (50, 51, 53, 52), (52, 53, 55, 54), (54, 55, 57, 56), (56, 57, 59, 58), (58, 59, 61, 60), (3, 1, 63, 61, 59, 57, 55, 53, 51, 49, 47, 45, 43, 41, 39, 37, 35, 33, 31, 29, 27, 25, 23, 21, 19, 17, 15, 13, 11, 9, 7, 5), (60, 61, 63, 62), (62, 63, 1, 0), (0, 2, 4, 6, 8, 10, 12, 14, 16, 18, 20, 22, 24, 26, 28, 30, 32, 34, 36, 38, 40, 42, 44, 46, 48, 50, 52, 54, 56, 58, 60, 62)])
_uv = me_cylinder_003.uv_layers.new(name='UVMap')
_uv.uv.foreach_set('vector', [1.0, 0.5, 1.0, 1.0, 0.9688, 1.0, 0.9688, 0.5, 0.9688, 0.5, 0.9688, 1.0, 0.9375, 1.0, 0.9375, 0.5, 0.9375, 0.5, 0.9375, 1.0, 0.9062, 1.0, 0.9062, 0.5, 0.9062, 0.5, 0.9062, 1.0, 0.875, 1.0, 0.875, 0.5, 0.875, 0.5, 0.875, 1.0, 0.8438, 1.0, 0.8438, 0.5, 0.8438, 0.5, 0.8438, 1.0, 0.8125, 1.0, 0.8125, 0.5, 0.8125, 0.5, 0.8125, 1.0, 0.7812, 1.0, 0.7812, 0.5, 0.7812, 0.5, 0.7812, 1.0, 0.75, 1.0, 0.75, 0.5, 0.75, 0.5, 0.75, 1.0, 0.7188, 1.0, 0.7188, 0.5, 0.7188, 0.5, 0.7188, 1.0, 0.6875, 1.0, 0.6875, 0.5, 0.6875, 0.5, 0.6875, 1.0, 0.6562, 1.0, 0.6562, 0.5, 0.6562, 0.5, 0.6562, 1.0, 0.625, 1.0, 0.625, 0.5, 0.625, 0.5, 0.625, 1.0, 0.5938, 1.0, 0.5938, 0.5, 0.5938, 0.5, 0.5938, 1.0, 0.5625, 1.0, 0.5625, 0.5, 0.5625, 0.5, 0.5625, 1.0, 0.5312, 1.0, 0.5312, 0.5, 0.5312, 0.5, 0.5312, 1.0, 0.5, 1.0, 0.5, 0.5, 0.5, 0.5, 0.5, 1.0, 0.4688, 1.0, 0.4688, 0.5, 0.4688, 0.5, 0.4688, 1.0, 0.4375, 1.0, 0.4375, 0.5, 0.4375, 0.5, 0.4375, 1.0, 0.4062, 1.0, 0.4062, 0.5, 0.4062, 0.5, 0.4062, 1.0, 0.375, 1.0, 0.375, 0.5, 0.375, 0.5, 0.375, 1.0, 0.3438, 1.0, 0.3438, 0.5, 0.3438, 0.5, 0.3438, 1.0, 0.3125, 1.0, 0.3125, 0.5, 0.3125, 0.5, 0.3125, 1.0, 0.2812, 1.0, 0.2812, 0.5, 0.2812, 0.5, 0.2812, 1.0, 0.25, 1.0, 0.25, 0.5, 0.25, 0.5, 0.25, 1.0, 0.2188, 1.0, 0.2188, 0.5, 0.2188, 0.5, 0.2188, 1.0, 0.1875, 1.0, 0.1875, 0.5, 0.1875, 0.5, 0.1875, 1.0, 0.1562, 1.0, 0.1562, 0.5, 0.1562, 0.5, 0.1562, 1.0, 0.125, 1.0, 0.125, 0.5, 0.125, 0.5, 0.125, 1.0, 0.09375, 1.0, 0.09375, 0.5, 0.09375, 0.5, 0.09375, 1.0, 0.0625, 1.0, 0.0625, 0.5, 0.2968, 0.4854, 0.25, 0.49, 0.2032, 0.4854, 0.1582, 0.4717, 0.1167, 0.4496, 0.08029, 0.4197, 0.05045, 0.3833, 0.02827, 0.3418, 0.01461, 0.2968, 0.01, 0.25, 0.01461, 0.2032, 0.02827, 0.1582, 0.05045, 0.1167, 0.08029, 0.08029, 0.1167, 0.05045, 0.1582, 0.02827, 0.2032, 0.01461, 0.25, 0.01, 0.2968, 0.01461, 0.3418, 0.02827, 0.3833, 0.05045, 0.4197, 0.08029, 0.4496, 0.1167, 0.4717, 0.1582, 0.4854, 0.2032, 0.49, 0.25, 0.4854, 0.2968, 0.4717, 0.3418, 0.4496, 0.3833, 0.4197, 0.4197, 0.3833, 0.4496, 0.3418, 0.4717, 0.0625, 0.5, 0.0625, 1.0, 0.03125, 1.0, 0.03125, 0.5, 0.03125, 0.5, 0.03125, 1.0, 0.0, 1.0, 0.0, 0.5, 0.75, 0.49, 0.7968, 0.4854, 0.8418, 0.4717, 0.8833, 0.4496, 0.9197, 0.4197, 0.9496, 0.3833, 0.9717, 0.3418, 0.9854, 0.2968, 0.99, 0.25, 0.9854, 0.2032, 0.9717, 0.1582, 0.9496, 0.1167, 0.9197, 0.08029, 0.8833, 0.05045, 0.8418, 0.02827, 0.7968, 0.01461, 0.75, 0.01, 0.7032, 0.01461, 0.6582, 0.02827, 0.6167, 0.05045, 0.5803, 0.08029, 0.5504, 0.1167, 0.5283, 0.1582, 0.5146, 0.2032, 0.51, 0.25, 0.5146, 0.2968, 0.5283, 0.3418, 0.5504, 0.3833, 0.5803, 0.4197, 0.6167, 0.4496, 0.6582, 0.4717, 0.7032, 0.4854])
me_cylinder_003.materials.append(mat_rubber)
me_cylinder_003.update()

# ---- objects
ob_departure_car_root = bpy.data.objects.new('departure.car.root', None)
ob_car_clearance_envelope = bpy.data.objects.new('car clearance envelope', me_cube)
ob_bay_floor = bpy.data.objects.new('bay floor', me_cube_001)
ob_lane = bpy.data.objects.new('lane', me_cube_002)
ob_door_jamb = bpy.data.objects.new('door jamb', me_cube_003)
ob_door_jamb_001 = bpy.data.objects.new('door jamb.001', me_cube_004)
ob_door_lintel = bpy.data.objects.new('door lintel', me_cube_005)
ob_crew_release__1 = bpy.data.objects.new('crew.release.-1', me_cube_006)
ob_crew_release_1 = bpy.data.objects.new('crew.release.1', me_cube_007)
ob_departure_follow = bpy.data.objects.new('departure.follow', cam_departure_follow)
ob_departure_aim = bpy.data.objects.new('departure.aim', None)
ob_departure_wheel_front_l = bpy.data.objects.new('departure.wheel.front.L', me_cylinder)
ob_departure_wheel_rear_l = bpy.data.objects.new('departure.wheel.rear.L', me_cylinder_001)
ob_departure_wheel_front_r = bpy.data.objects.new('departure.wheel.front.R', me_cylinder_002)
ob_departure_wheel_rear_r = bpy.data.objects.new('departure.wheel.rear.R', me_cylinder_003)

# ---- transforms, parenting, visibility, modifiers, constraints
ob_departure_car_root.location = (0.0, -0.0, 0.0)
ob_car_clearance_envelope.parent = ob_departure_car_root
ob_car_clearance_envelope.location = (0.0, -0.245, 0.5)
ob_car_clearance_envelope.scale = (0.95, 2.935, 0.5)
ob_bay_floor.location = (0.0, 0.0, -0.07)
ob_bay_floor.scale = (5.4, 6.4, 0.07)
ob_lane.location = (0.0, -11.45, -0.1)
ob_lane.scale = (20.0, 5.0, 0.06)
ob_door_jamb.location = (-4.05, -6.4, 2.5)
ob_door_jamb.scale = (1.35, 0.15, 2.5)
ob_door_jamb_001.location = (4.05, -6.4, 2.5)
ob_door_jamb_001.scale = (1.35, 0.15, 2.5)
ob_door_lintel.location = (0.0, -6.4, 4.9)
ob_door_lintel.scale = (2.7, 0.15, 0.1)
ob_crew_release__1.location = (-2.3, -2.5, 0.9)
ob_crew_release__1.scale = (0.23, 0.2, 0.9)
ob_crew_release_1.location = (2.3, -2.5, 0.9)
ob_crew_release_1.scale = (0.23, 0.2, 0.9)
ob_departure_follow.location = (-2.2, 3.8, 2.2)
_c = ob_departure_follow.constraints.new('TRACK_TO'); _c.name = 'Track To'
_c.target = ob_departure_aim
ob_departure_aim.location = (0.0, -0.6, 0.65)
ob_departure_wheel_front_l.parent = ob_departure_car_root
ob_departure_wheel_front_l.location = (-0.79, -1.7, 0.34)
ob_departure_wheel_rear_l.parent = ob_departure_car_root
ob_departure_wheel_rear_l.location = (-0.76, 1.6, 0.34)
ob_departure_wheel_front_r.parent = ob_departure_car_root
ob_departure_wheel_front_r.location = (0.79, -1.7, 0.34)
ob_departure_wheel_rear_r.parent = ob_departure_car_root
ob_departure_wheel_rear_r.location = (0.76, 1.6, 0.34)

# ---- collection membership
scene.collection.objects.link(ob_departure_car_root)
scene.collection.objects.link(ob_car_clearance_envelope)
scene.collection.objects.link(ob_bay_floor)
scene.collection.objects.link(ob_lane)
scene.collection.objects.link(ob_door_jamb)
scene.collection.objects.link(ob_door_jamb_001)
scene.collection.objects.link(ob_door_lintel)
scene.collection.objects.link(ob_crew_release__1)
scene.collection.objects.link(ob_crew_release_1)
scene.collection.objects.link(ob_departure_follow)
scene.collection.objects.link(ob_departure_aim)
scene.collection.objects.link(ob_departure_wheel_front_l)
scene.collection.objects.link(ob_departure_wheel_rear_l)
scene.collection.objects.link(ob_departure_wheel_front_r)
scene.collection.objects.link(ob_departure_wheel_rear_r)

# ---- scene / render settings (as saved in the file)
scene.camera = ob_departure_follow
scene.frame_start = 1; scene.frame_end = 193; scene.frame_set(49)
scene.render.engine = 'BLENDER_EEVEE_NEXT'
bpy.context.view_layer.update()

# ---- added for rendering (the .blend has no usable light): sun + grey world if the file has none
light_auto_sun = bpy.data.lights.new('AutoSun', 'SUN')
light_auto_sun.energy = 3.0
light_auto_sun.angle = 0.0523599
ob_auto_sun = bpy.data.objects.new('AutoSun', light_auto_sun)
scene.collection.objects.link(ob_auto_sun)
ob_auto_sun.rotation_euler = (0.872665, 0.174533, 0.523599)
if scene.world is None:
    world_auto = bpy.data.worlds.new('AutoWorld')
    world_auto.color = (0.3, 0.3, 0.3)
    scene.world = world_auto
bpy.context.view_layer.update()
